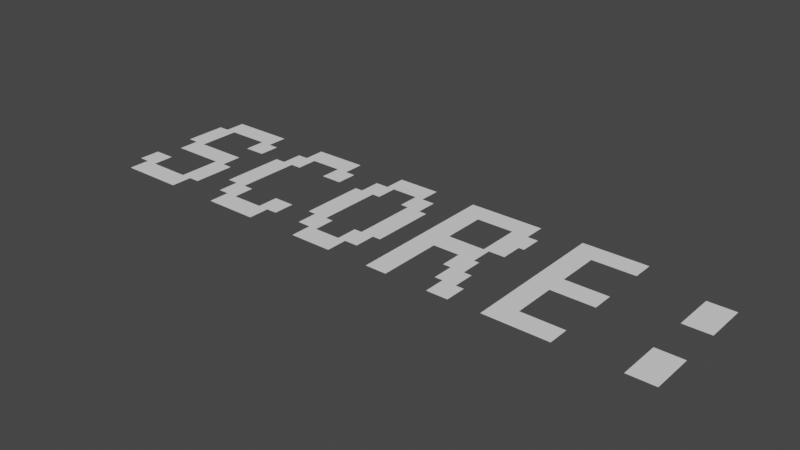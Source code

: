 # Source: score.blend  (saved by Blender 3.1.7; exported with 4.5.12 LTS)
import bpy
from mathutils import Matrix  # noqa: F401  (used for matrix-valued properties, if any)

bpy.ops.wm.read_factory_settings(use_empty=True)
scene = bpy.context.scene
scene.name = 'Scene'

# ---- collections
col_collection = bpy.data.collections.new('Collection'); scene.collection.children.link(col_collection)

# ---- world
world_world = bpy.data.worlds.new('World'); scene.world = world_world
world_world.use_nodes = True; world_world.node_tree.nodes.clear()
_N = world_world.node_tree.nodes; _L = world_world.node_tree.links
n0 = _N.new('ShaderNodeOutputWorld'); n0.name = 'World Output'; n0.location = (300, 300)
n1 = _N.new('ShaderNodeBackground'); n1.name = 'Background'; n1.location = (10, 300)
n1.inputs[0].default_value = (0.05088, 0.05088, 0.05088, 1.0)
_L.new(n1.outputs[0], n0.inputs[0])
n0.is_active_output = True
world_world.color = (0.05088, 0.05088, 0.05088)
world_world.use_sun_shadow = False
world_world.sun_shadow_jitter_overblur = 0.0

# ---- meshes
me_text_002 = bpy.data.meshes.new('Text.002')
me_text_002.from_pydata([(0.9714, 0.03889, 0.0), (0.8933, 0.03889, 0.0), (0.8933, 0.1639, 0.0), (0.9714, 0.1639, 0.0), (0.9714, -0.2111, 0.0), (0.8933, -0.2111, 0.0), (0.8933, -0.08611, 0.0), (0.9714, -0.08611, 0.0), (0.5886, -0.02361, 0.0), (0.5886, -0.1486, 0.0), (0.7136, -0.1486, 0.0), (0.7136, -0.2111, 0.0), (0.5261, -0.2111, 0.0), (0.5261, -0.1486, 0.0), (0.5261, -0.02361, 0.0), (0.5261, 0.03889, 0.0), (0.5261, 0.1639, 0.0), (0.5261, 0.2264, 0.0), (0.7136, 0.2264, 0.0), (0.7136, 0.1639, 0.0), (0.5886, 0.1639, 0.0), (0.5886, 0.03889, 0.0), (0.7136, 0.03889, 0.0), (0.7136, -0.02361, 0.0), (0.4324, -0.1486, 0.0), (0.4324, -0.2111, 0.0), (0.3699, -0.2111, 0.0), (0.3699, -0.1486, 0.0), (0.3464, -0.1486, 0.0), (0.3464, -0.08611, 0.0), (0.323, -0.08611, 0.0), (0.323, -0.02361, 0.0), (0.2449, -0.02361, 0.0), (0.2449, -0.2111, 0.0), (0.1824, -0.2111, 0.0), (0.1824, -0.02361, 0.0), (0.1824, 0.03889, 0.0), (0.1824, 0.1639, 0.0), (0.1824, 0.2264, 0.0), (0.4011, 0.2264, 0.0), (0.4011, 0.1639, 0.0), (0.4324, 0.1639, 0.0), (0.4324, 0.1014, 0.0), (0.4167, 0.1014, 0.0), (0.4167, 0.03889, 0.0), (0.3699, 0.03889, 0.0), (0.3699, -0.02361, 0.0), (0.3855, -0.02361, 0.0), (0.3855, -0.08611, 0.0), (0.4089, -0.08611, 0.0), (0.4089, -0.1486, 0.0), (0.3542, 0.1014, 0.0), (0.3542, 0.1639, 0.0), (0.2449, 0.1639, 0.0), (0.2449, 0.03889, 0.0), (0.3542, 0.03889, 0.0), (0.1199, -0.08611, 0.0), (0.09643, -0.08611, 0.0), (0.09643, -0.1486, 0.0), (0.05737, -0.1486, 0.0), (0.05737, -0.2111, 0.0), (-0.06763, -0.2111, 0.0), (-0.06763, -0.1486, 0.0), (-0.1067, -0.1486, 0.0), (-0.1067, -0.08611, 0.0), (-0.1301, -0.08611, 0.0), (-0.1301, 0.1014, 0.0), (-0.1067, 0.1014, 0.0), (-0.1067, 0.1639, 0.0), (-0.06763, 0.1639, 0.0), (-0.06763, 0.2264, 0.0), (0.05737, 0.2264, 0.0), (0.05737, 0.1639, 0.0), (0.09643, 0.1639, 0.0), (0.09643, 0.1014, 0.0), (0.1199, 0.1014, 0.0), (0.05737, 0.1014, 0.0), (0.03393, 0.1014, 0.0), (0.03393, 0.1639, 0.0), (-0.04419, 0.1639, 0.0), (-0.04419, 0.1014, 0.0), (-0.06763, 0.1014, 0.0), (-0.06763, -0.08611, 0.0), (-0.04419, -0.08611, 0.0), (-0.04419, -0.1486, 0.0), (0.03393, -0.1486, 0.0), (0.03393, -0.08611, 0.0), (0.05737, -0.08611, 0.0), (-0.1926, -0.08611, 0.0), (-0.1926, -0.1486, 0.0), (-0.2239, -0.1486, 0.0), (-0.2239, -0.2111, 0.0), (-0.3801, -0.2111, 0.0), (-0.3801, -0.1486, 0.0), (-0.4114, -0.1486, 0.0), (-0.4114, -0.08611, 0.0), (-0.4426, -0.08611, 0.0), (-0.4426, 0.1014, 0.0), (-0.4114, 0.1014, 0.0), (-0.4114, 0.1639, 0.0), (-0.3801, 0.1639, 0.0), (-0.3801, 0.2264, 0.0), (-0.2239, 0.2264, 0.0), (-0.2239, 0.1639, 0.0), (-0.1926, 0.1639, 0.0), (-0.1926, 0.1014, 0.0), (-0.2551, 0.1014, 0.0), (-0.2551, 0.1639, 0.0), (-0.3489, 0.1639, 0.0), (-0.3489, 0.1014, 0.0), (-0.3801, 0.1014, 0.0), (-0.3801, -0.08611, 0.0), (-0.3489, -0.08611, 0.0), (-0.3489, -0.1486, 0.0), (-0.2551, -0.1486, 0.0), (-0.2551, -0.08611, 0.0), (-0.5051, -0.1486, 0.0), (-0.5364, -0.1486, 0.0), (-0.5364, -0.2111, 0.0), (-0.7239, -0.2111, 0.0), (-0.7239, -0.1486, 0.0), (-0.7551, -0.1486, 0.0), (-0.7551, -0.08611, 0.0), (-0.6926, -0.08611, 0.0), (-0.6926, -0.1486, 0.0), (-0.5676, -0.1486, 0.0), (-0.5676, -0.02361, 0.0), (-0.7239, -0.02361, 0.0), (-0.7239, 0.03889, 0.0), (-0.7551, 0.03889, 0.0), (-0.7551, 0.1639, 0.0), (-0.7239, 0.1639, 0.0), (-0.7239, 0.2264, 0.0), (-0.5364, 0.2264, 0.0), (-0.5364, 0.1639, 0.0), (-0.5051, 0.1639, 0.0), (-0.5051, 0.1014, 0.0), (-0.5676, 0.1014, 0.0), (-0.5676, 0.1639, 0.0), (-0.6926, 0.1639, 0.0), (-0.6926, 0.03889, 0.0), (-0.5364, 0.03889, 0.0), (-0.5364, -0.02361, 0.0), (-0.5051, -0.02361, 0.0)], [(21, 22), (9, 10), (40, 41), (54, 55), (46, 47), (48, 49), (24, 50), (68, 69), (72, 73), (66, 67), (74, 75), (82, 83), (86, 87), (84, 85), (99, 100), (103, 104), (97, 98), (111, 112), (113, 114), (130, 131), (134, 135), (140, 141), (142, 143), (124, 125)], [(6, 4, 7), (9, 8, 14), (10, 13, 12), (14, 23, 22), (16, 15, 21), (17, 16, 19), (0, 1, 2), (6, 5, 4), (38, 37, 40), (0, 2, 3), (41, 52, 51), (34, 33, 32), (30, 48, 47), (35, 46, 45), (37, 36, 54), (44, 43, 51), (17, 19, 18), (20, 19, 16), (16, 21, 20), (114, 89, 88), (94, 113, 112), (96, 111, 110), (98, 109, 108), (14, 22, 15), (9, 14, 13), (8, 23, 14), (59, 62, 61), (104, 107, 106), (63, 84, 83), (57, 86, 85), (65, 82, 81), (75, 76, 87), (67, 80, 79), (28, 50, 49), (10, 12, 11), (70, 69, 72), (73, 78, 77), (24, 27, 26), (38, 40, 39), (53, 40, 37), (52, 40, 53), (41, 51, 42), (44, 51, 55), (43, 42, 51), (37, 54, 53), (45, 44, 55), (35, 45, 36), (34, 32, 35), (32, 46, 35), (31, 46, 32), (30, 47, 31), (29, 48, 30), (28, 49, 29), (27, 50, 28), (24, 26, 25), (70, 72, 71), (79, 72, 69), (78, 72, 79), (73, 77, 74), (67, 79, 68), (81, 80, 67), (76, 74, 77), (75, 87, 56), (65, 81, 66), (64, 82, 65), (57, 85, 58), (63, 83, 64), (57, 56, 87), (62, 84, 63), (59, 61, 60), (59, 58, 85), (108, 103, 100), (107, 103, 108), (104, 106, 105), (98, 108, 99), (110, 109, 98), (96, 110, 97), (95, 111, 96), (94, 112, 95), (114, 88, 115), (93, 113, 94), (90, 92, 91), (90, 89, 114), (131, 133, 132), (139, 134, 131), (138, 134, 139), (135, 137, 136), (128, 140, 129), (128, 142, 141), (126, 142, 127), (116, 126, 125), (122, 124, 123), (120, 124, 121), (117, 119, 118), (117, 116, 125), (130, 140, 139), (101, 103, 102), (90, 93, 92), (131, 134, 133), (135, 138, 137), (128, 127, 142), (116, 143, 126), (122, 121, 124), (117, 120, 119), (130, 129, 140), (101, 100, 103)])
_uv = me_text_002.uv_layers.new(name='UVMap')
_uv.uv.foreach_set('vector', [0.0, 0.0, 0.0, 0.0, 0.0, 0.0, 0.1212, 0.0, 0.0, 0.0, 0.4242, 0.0, 0.0, 0.0, 0.0, 0.0, 0.0, 0.0, 0.4242, 0.0, 1.0, 0.0, 0.0, 0.0, 0.6061, 0.0, 0.4848, 0.0, 0.9091, 0.0, 0.0, 0.0, 0.6061, 0.0, 0.7576, 0.0, 0.0, 0.0, 0.0, 0.0, 0.0, 0.0, 0.0, 0.0, 0.0, 0.0, 0.0, 0.0, 0.0, 0.0, 0.5082, 0.0, 0.5902, 0.0, 0.0, 0.0, 0.0, 0.0, 0.0, 0.0, 0.0, 0.0, 0.0, 0.0, 0.8689, 0.0, 0.0, 0.0, 0.0, 0.0, 0.1967, 0.0, 0.1475, 0.0, 0.7869, 0.0, 0.0, 0.0, 0.4098, 0.0, 0.7377, 0.0, 0.0, 0.0, 0.5082, 0.0, 0.4426, 0.0, 0.9836, 0.0, 0.6885, 0.0, 0.6557, 0.0, 0.8689, 0.0, 0.0, 0.0, 0.7576, 0.0, 0.0, 0.0, 0.7879, 0.0, 0.7576, 0.0, 0.6061, 0.0, 0.6061, 0.0, 0.9091, 0.0, 0.7879, 0.0, 0.9592, 0.0, 0.04082, 0.0, 0.0, 0.0, 0.1837, 0.0, 0.9388, 0.0, 0.0, 0.0, 0.2449, 0.0, 0.8776, 0.0, 0.0, 0.0, 0.3878, 0.0, 0.7347, 0.0, 0.0, 0.0, 0.4242, 0.0, 0.0, 0.0, 0.0, 0.0, 0.1212, 0.0, 0.4242, 0.0, 0.303, 0.0, 0.0, 0.0, 1.0, 0.0, 0.4242, 0.0, 0.0, 0.0, 0.0, 0.0, 0.0, 0.0, 0.0, 0.0, 0.0, 0.0, 0.0, 0.0, 0.2063, 0.0, 0.9365, 0.0, 0.0, 0.0, 0.0, 0.0, 0.0, 0.0, 0.9524, 0.0, 0.254, 0.0, 0.8889, 0.0, 0.0, 0.0, 0.0, 0.0, 0.0, 0.0, 1.0, 0.0, 0.3651, 0.0, 0.7778, 0.0, 0.0, 0.0, 0.09836, 0.0, 0.8361, 0.0, 0.0, 0.0, 0.0, 0.0, 0.0, 0.0, 0.0, 0.0, 0.0, 0.0, 0.4127, 0.0, 0.4921, 0.0, 0.0, 0.0, 0.0, 0.0, 0.6984, 0.0, 0.0, 0.0, 0.0, 0.0, 0.0, 0.0, 0.0, 0.0, 0.5902, 0.0, 0.0, 0.0, 0.918, 0.0, 0.5902, 0.0, 0.5082, 0.0, 0.9016, 0.0, 0.5902, 0.0, 0.918, 0.0, 0.0, 0.0, 0.8689, 0.0, 0.6393, 0.0, 0.6885, 0.0, 0.8689, 0.0, 1.0, 0.0, 0.6557, 0.0, 0.6393, 0.0, 0.8689, 0.0, 0.5082, 0.0, 0.9836, 0.0, 0.918, 0.0, 0.7049, 0.0, 0.6885, 0.0, 1.0, 0.0, 0.4098, 0.0, 0.0, 0.0, 0.0, 0.0, 0.0, 0.0, 0.1967, 0.0, 0.4098, 0.0, 0.1967, 0.0, 0.7377, 0.0, 0.4098, 0.0, 0.1803, 0.0, 0.7377, 0.0, 0.1967, 0.0, 0.1475, 0.0, 0.0, 0.0, 0.0, 0.0, 0.1311, 0.0, 0.7869, 0.0, 0.1475, 0.0, 0.09836, 0.0, 0.0, 0.0, 0.0, 0.0, 0.08197, 0.0, 0.8361, 0.0, 0.09836, 0.0, 0.0, 0.0, 0.0, 0.0, 0.0, 0.0, 0.0, 0.0, 0.4921, 0.0, 0.0, 0.0, 0.746, 0.0, 0.4921, 0.0, 0.4127, 0.0, 0.7302, 0.0, 0.4921, 0.0, 0.746, 0.0, 0.0, 0.0, 0.6984, 0.0, 0.5397, 0.0, 0.3651, 0.0, 0.0, 0.0, 0.0, 0.0, 0.7937, 0.0, 0.7778, 0.0, 0.3651, 0.0, 0.6825, 0.0, 0.5397, 0.0, 0.6984, 0.0, 0.0, 0.0, 1.0, 0.0, 0.04762, 0.0, 0.254, 0.0, 0.0, 0.0, 0.0, 0.0, 0.2381, 0.0, 0.8889, 0.0, 0.254, 0.0, 0.0, 0.0, 0.9524, 0.0, 0.09524, 0.0, 0.2063, 0.0, 0.0, 0.0, 0.0, 0.0, 0.06349, 0.0, 0.04762, 0.0, 1.0, 0.0, 0.1905, 0.0, 0.9365, 0.0, 0.2063, 0.0, 0.0, 0.0, 0.0, 0.0, 0.0, 0.0, 0.1111, 0.0, 0.09524, 0.0, 0.9524, 0.0, 0.6939, 0.0, 0.551, 0.0, 0.449, 0.0, 0.6735, 0.0, 0.551, 0.0, 0.6939, 0.0, 0.0, 0.0, 0.0, 0.0, 0.0, 0.0, 0.3878, 0.0, 0.0, 0.0, 0.0, 0.0, 0.7551, 0.0, 0.7347, 0.0, 0.3878, 0.0, 0.2449, 0.0, 0.0, 0.0, 0.0, 0.0, 0.2245, 0.0, 0.8776, 0.0, 0.2449, 0.0, 0.1837, 0.0, 0.0, 0.0, 0.0, 0.0, 0.9592, 0.0, 0.0, 0.0, 0.0, 0.0, 0.1633, 0.0, 0.9388, 0.0, 0.1837, 0.0, 0.0, 0.0, 0.0, 0.0, 0.0, 0.0, 0.06122, 0.0, 0.04082, 0.0, 0.9592, 0.0, 0.5918, 0.0, 0.0, 0.0, 0.0, 0.0, 0.8367, 0.0, 0.6939, 0.0, 0.5918, 0.0, 0.8163, 0.0, 0.6939, 0.0, 0.8367, 0.0, 0.0, 0.0, 0.0, 0.0, 0.0, 0.0, 0.4694, 0.0, 0.9184, 0.0, 0.4898, 0.0, 0.0, 0.0, 0.9796, 0.0, 0.0, 0.0, 0.4082, 0.0, 0.9796, 0.0, 0.4286, 0.0, 0.06122, 0.0, 0.0, 0.0, 0.3265, 0.0, 0.0, 0.0, 0.3061, 0.0, 0.0, 0.0, 0.1837, 0.0, 0.3061, 0.0, 0.2041, 0.0, 0.0, 0.0, 0.0, 0.0, 0.0, 0.0, 0.08163, 0.0, 0.06122, 0.0, 0.3265, 0.0, 0.0, 0.0, 0.9184, 0.0, 0.0, 0.0, 0.0, 0.0, 0.551, 0.0, 0.0, 0.0, 0.0, 0.0, 0.0, 0.0, 0.0, 0.0, 0.5918, 0.0, 0.6939, 0.0, 0.0, 0.0, 0.0, 0.0, 0.0, 0.0, 0.0, 0.0, 0.0, 0.0, 0.4286, 0.0, 0.9796, 0.0, 0.06122, 0.0, 0.0, 0.0, 0.0, 0.0, 0.0, 0.0, 0.2041, 0.0, 0.3061, 0.0, 0.0, 0.0, 0.0, 0.0, 0.0, 0.0, 0.0, 0.0, 0.4898, 0.0, 0.9184, 0.0, 0.0, 0.0, 0.449, 0.0, 0.551, 0.0])
me_text_002.use_remesh_fix_poles = True
me_text_002.use_remesh_preserve_attributes = False
me_text_002.update()

# ---- objects
ob_text_001 = bpy.data.objects.new('Text.001', me_text_002)

# ---- transforms, parenting, visibility, modifiers, constraints
ob_text_001.location = (-0.0874, 0.001661, 0.0)
ob_text_001.scale = (0.7343, 0.7343, 0.7343)

# ---- collection membership
col_collection.objects.link(ob_text_001)

# ---- scene / render settings (as saved in the file)
scene.frame_start = 1; scene.frame_end = 250; scene.frame_set(1)
scene.render.engine = 'BLENDER_EEVEE_NEXT'
scene.cycles.sampling_pattern = 'TABULATED_SOBOL'
scene.cycles.use_light_tree = False
scene.view_settings.view_transform = 'Filmic'
bpy.context.view_layer.update()

# ---- added for rendering (the .blend has no active camera and no usable light): camera, sun
cam_auto = bpy.data.cameras.new('AutoCamera')
cam_auto.lens = 50.0
cam_auto.sensor_width = 36.0
cam_auto.clip_end = 1000.0
ob_auto_camera = bpy.data.objects.new('AutoCamera', cam_auto)
scene.collection.objects.link(ob_auto_camera)
ob_auto_camera.location = (1.20209, -1.44482, 0.968058)
ob_auto_camera.rotation_euler = (1.09748, -7.21219e-08, 0.694738)
scene.camera = ob_auto_camera
light_auto_sun = bpy.data.lights.new('AutoSun', 'SUN')
light_auto_sun.energy = 3.0
light_auto_sun.angle = 0.0523599
ob_auto_sun = bpy.data.objects.new('AutoSun', light_auto_sun)
scene.collection.objects.link(ob_auto_sun)
ob_auto_sun.rotation_euler = (0.872665, 0.174533, 0.523599)
bpy.context.view_layer.update()
